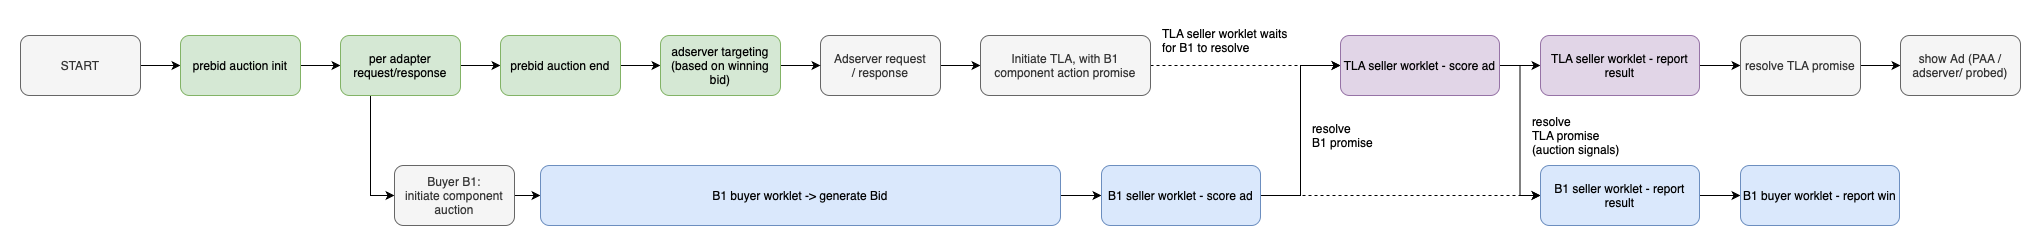

The diagram above was exported from draw.io. Its source (the exported page's mxGraphModel, read from the mxfile embedded in the PNG):
<mxGraphModel dx="1356" dy="750" grid="1" gridSize="10" guides="1" tooltips="1" connect="1" arrows="1" fold="1" page="1" pageScale="1" pageWidth="827" pageHeight="1169" math="0" shadow="0">
  <root>
    <mxCell id="0" />
    <mxCell id="1" parent="0" />
    <mxCell id="Zjk9UH58cchxLkYOs9aB-10" style="edgeStyle=orthogonalEdgeStyle;rounded=0;orthogonalLoop=1;jettySize=auto;html=1;exitX=1;exitY=0.5;exitDx=0;exitDy=0;entryX=0;entryY=0.5;entryDx=0;entryDy=0;" parent="1" source="Zjk9UH58cchxLkYOs9aB-1" target="Zjk9UH58cchxLkYOs9aB-2" edge="1">
      <mxGeometry relative="1" as="geometry" />
    </mxCell>
    <mxCell id="Zjk9UH58cchxLkYOs9aB-1" value="START" style="rounded=1;whiteSpace=wrap;html=1;fillColor=#f5f5f5;fontColor=#333333;strokeColor=#666666;" parent="1" vertex="1">
      <mxGeometry x="40" y="210" width="120" height="60" as="geometry" />
    </mxCell>
    <mxCell id="Zjk9UH58cchxLkYOs9aB-17" style="edgeStyle=orthogonalEdgeStyle;rounded=0;orthogonalLoop=1;jettySize=auto;html=1;exitX=1;exitY=0.5;exitDx=0;exitDy=0;" parent="1" source="Zjk9UH58cchxLkYOs9aB-2" target="Zjk9UH58cchxLkYOs9aB-3" edge="1">
      <mxGeometry relative="1" as="geometry" />
    </mxCell>
    <mxCell id="Zjk9UH58cchxLkYOs9aB-2" value="prebid auction init" style="rounded=1;whiteSpace=wrap;html=1;fillColor=#d5e8d4;strokeColor=#82b366;" parent="1" vertex="1">
      <mxGeometry x="200" y="210" width="120" height="60" as="geometry" />
    </mxCell>
    <mxCell id="Zjk9UH58cchxLkYOs9aB-18" style="edgeStyle=orthogonalEdgeStyle;rounded=0;orthogonalLoop=1;jettySize=auto;html=1;exitX=1;exitY=0.5;exitDx=0;exitDy=0;" parent="1" source="Zjk9UH58cchxLkYOs9aB-3" target="Zjk9UH58cchxLkYOs9aB-5" edge="1">
      <mxGeometry relative="1" as="geometry" />
    </mxCell>
    <mxCell id="x3XUWE_3wD_tdHUF4UVx-7" style="edgeStyle=orthogonalEdgeStyle;rounded=0;orthogonalLoop=1;jettySize=auto;html=1;exitX=0.25;exitY=1;exitDx=0;exitDy=0;entryX=0;entryY=0.5;entryDx=0;entryDy=0;" edge="1" parent="1" source="Zjk9UH58cchxLkYOs9aB-3" target="x3XUWE_3wD_tdHUF4UVx-4">
      <mxGeometry relative="1" as="geometry" />
    </mxCell>
    <mxCell id="Zjk9UH58cchxLkYOs9aB-3" value="per adapter request/response" style="rounded=1;whiteSpace=wrap;html=1;fillColor=#d5e8d4;strokeColor=#82b366;" parent="1" vertex="1">
      <mxGeometry x="360" y="210" width="120" height="60" as="geometry" />
    </mxCell>
    <mxCell id="x3XUWE_3wD_tdHUF4UVx-1" style="edgeStyle=orthogonalEdgeStyle;rounded=0;orthogonalLoop=1;jettySize=auto;html=1;exitX=1;exitY=0.5;exitDx=0;exitDy=0;" edge="1" parent="1" source="Zjk9UH58cchxLkYOs9aB-5" target="Zjk9UH58cchxLkYOs9aB-28">
      <mxGeometry relative="1" as="geometry" />
    </mxCell>
    <mxCell id="Zjk9UH58cchxLkYOs9aB-5" value="prebid auction end" style="rounded=1;whiteSpace=wrap;html=1;fillColor=#d5e8d4;strokeColor=#82b366;" parent="1" vertex="1">
      <mxGeometry x="520" y="210" width="120" height="60" as="geometry" />
    </mxCell>
    <mxCell id="Zjk9UH58cchxLkYOs9aB-13" style="edgeStyle=orthogonalEdgeStyle;rounded=0;orthogonalLoop=1;jettySize=auto;html=1;exitX=1;exitY=0.5;exitDx=0;exitDy=0;" parent="1" target="Zjk9UH58cchxLkYOs9aB-9" edge="1">
      <mxGeometry relative="1" as="geometry">
        <mxPoint x="320" y="240" as="sourcePoint" />
      </mxGeometry>
    </mxCell>
    <mxCell id="x3XUWE_3wD_tdHUF4UVx-24" style="edgeStyle=orthogonalEdgeStyle;rounded=0;orthogonalLoop=1;jettySize=auto;html=1;exitX=1;exitY=0.5;exitDx=0;exitDy=0;entryX=0;entryY=0.5;entryDx=0;entryDy=0;" edge="1" parent="1" source="Zjk9UH58cchxLkYOs9aB-26" target="Zjk9UH58cchxLkYOs9aB-38">
      <mxGeometry relative="1" as="geometry" />
    </mxCell>
    <mxCell id="Zjk9UH58cchxLkYOs9aB-26" value="Adserver request&lt;div&gt;/ response&lt;/div&gt;" style="rounded=1;whiteSpace=wrap;html=1;fillColor=#f5f5f5;fontColor=#333333;strokeColor=#666666;" parent="1" vertex="1">
      <mxGeometry x="840" y="210" width="120" height="60" as="geometry" />
    </mxCell>
    <mxCell id="x3XUWE_3wD_tdHUF4UVx-2" style="edgeStyle=orthogonalEdgeStyle;rounded=0;orthogonalLoop=1;jettySize=auto;html=1;exitX=1;exitY=0.5;exitDx=0;exitDy=0;" edge="1" parent="1" source="Zjk9UH58cchxLkYOs9aB-28" target="Zjk9UH58cchxLkYOs9aB-26">
      <mxGeometry relative="1" as="geometry" />
    </mxCell>
    <mxCell id="Zjk9UH58cchxLkYOs9aB-28" value="adserver targeting&lt;div&gt;(based on winning bid)&lt;/div&gt;" style="rounded=1;whiteSpace=wrap;html=1;fillColor=#d5e8d4;strokeColor=#82b366;" parent="1" vertex="1">
      <mxGeometry x="680" y="210" width="120" height="60" as="geometry" />
    </mxCell>
    <mxCell id="Zjk9UH58cchxLkYOs9aB-35" value="TLA seller worklet waits&amp;nbsp;&lt;div&gt;for B1 to resolve&lt;/div&gt;" style="text;html=1;align=left;verticalAlign=middle;resizable=0;points=[];autosize=1;strokeColor=none;fillColor=none;" parent="1" vertex="1">
      <mxGeometry x="1180" y="195" width="150" height="40" as="geometry" />
    </mxCell>
    <mxCell id="x3XUWE_3wD_tdHUF4UVx-21" style="edgeStyle=orthogonalEdgeStyle;rounded=0;orthogonalLoop=1;jettySize=auto;html=1;exitX=1;exitY=0.5;exitDx=0;exitDy=0;dashed=1;" edge="1" parent="1" source="Zjk9UH58cchxLkYOs9aB-38" target="x3XUWE_3wD_tdHUF4UVx-20">
      <mxGeometry relative="1" as="geometry" />
    </mxCell>
    <mxCell id="Zjk9UH58cchxLkYOs9aB-38" value="Initiate TLA, with B1 component action promise" style="rounded=1;whiteSpace=wrap;html=1;fillColor=#f5f5f5;fontColor=#333333;strokeColor=#666666;" parent="1" vertex="1">
      <mxGeometry x="1000" y="210" width="170" height="60" as="geometry" />
    </mxCell>
    <mxCell id="x3XUWE_3wD_tdHUF4UVx-18" style="edgeStyle=orthogonalEdgeStyle;rounded=0;orthogonalLoop=1;jettySize=auto;html=1;exitX=1;exitY=0.5;exitDx=0;exitDy=0;" edge="1" parent="1" source="x3XUWE_3wD_tdHUF4UVx-4" target="x3XUWE_3wD_tdHUF4UVx-16">
      <mxGeometry relative="1" as="geometry" />
    </mxCell>
    <mxCell id="x3XUWE_3wD_tdHUF4UVx-4" value="Buyer B1:&lt;div&gt;initiate component auction&lt;/div&gt;" style="rounded=1;whiteSpace=wrap;html=1;fillColor=#f5f5f5;strokeColor=#666666;fontColor=#333333;" vertex="1" parent="1">
      <mxGeometry x="414" y="340" width="120" height="60" as="geometry" />
    </mxCell>
    <mxCell id="x3XUWE_3wD_tdHUF4UVx-19" style="edgeStyle=orthogonalEdgeStyle;rounded=0;orthogonalLoop=1;jettySize=auto;html=1;exitX=1;exitY=0.5;exitDx=0;exitDy=0;entryX=0;entryY=0.5;entryDx=0;entryDy=0;" edge="1" parent="1" source="x3XUWE_3wD_tdHUF4UVx-16" target="x3XUWE_3wD_tdHUF4UVx-17">
      <mxGeometry relative="1" as="geometry" />
    </mxCell>
    <mxCell id="x3XUWE_3wD_tdHUF4UVx-16" value="B1 buyer worklet -&amp;gt; generate Bid" style="rounded=1;whiteSpace=wrap;html=1;fillColor=#dae8fc;strokeColor=#6c8ebf;" vertex="1" parent="1">
      <mxGeometry x="560" y="340" width="520" height="60" as="geometry" />
    </mxCell>
    <mxCell id="x3XUWE_3wD_tdHUF4UVx-22" style="edgeStyle=orthogonalEdgeStyle;rounded=0;orthogonalLoop=1;jettySize=auto;html=1;exitX=1;exitY=0.5;exitDx=0;exitDy=0;entryX=0;entryY=0.5;entryDx=0;entryDy=0;" edge="1" parent="1" source="x3XUWE_3wD_tdHUF4UVx-17" target="x3XUWE_3wD_tdHUF4UVx-20">
      <mxGeometry relative="1" as="geometry" />
    </mxCell>
    <mxCell id="x3XUWE_3wD_tdHUF4UVx-33" style="edgeStyle=orthogonalEdgeStyle;rounded=0;orthogonalLoop=1;jettySize=auto;html=1;exitX=1;exitY=0.5;exitDx=0;exitDy=0;dashed=1;" edge="1" parent="1" source="x3XUWE_3wD_tdHUF4UVx-17" target="x3XUWE_3wD_tdHUF4UVx-25">
      <mxGeometry relative="1" as="geometry" />
    </mxCell>
    <mxCell id="x3XUWE_3wD_tdHUF4UVx-17" value="B1 seller worklet - score ad" style="rounded=1;whiteSpace=wrap;html=1;fillColor=#dae8fc;strokeColor=#6c8ebf;" vertex="1" parent="1">
      <mxGeometry x="1121" y="340" width="159" height="60" as="geometry" />
    </mxCell>
    <mxCell id="x3XUWE_3wD_tdHUF4UVx-27" style="edgeStyle=orthogonalEdgeStyle;rounded=0;orthogonalLoop=1;jettySize=auto;html=1;exitX=1;exitY=0.5;exitDx=0;exitDy=0;entryX=0;entryY=0.5;entryDx=0;entryDy=0;" edge="1" parent="1" source="x3XUWE_3wD_tdHUF4UVx-20" target="x3XUWE_3wD_tdHUF4UVx-26">
      <mxGeometry relative="1" as="geometry" />
    </mxCell>
    <mxCell id="x3XUWE_3wD_tdHUF4UVx-34" style="edgeStyle=orthogonalEdgeStyle;rounded=0;orthogonalLoop=1;jettySize=auto;html=1;exitX=1;exitY=0.5;exitDx=0;exitDy=0;entryX=0;entryY=0.5;entryDx=0;entryDy=0;" edge="1" parent="1" source="x3XUWE_3wD_tdHUF4UVx-20" target="x3XUWE_3wD_tdHUF4UVx-25">
      <mxGeometry relative="1" as="geometry" />
    </mxCell>
    <mxCell id="x3XUWE_3wD_tdHUF4UVx-20" value="TLA seller worklet - score ad" style="rounded=1;whiteSpace=wrap;html=1;fillColor=#e1d5e7;strokeColor=#9673a6;" vertex="1" parent="1">
      <mxGeometry x="1360" y="210" width="159" height="60" as="geometry" />
    </mxCell>
    <mxCell id="x3XUWE_3wD_tdHUF4UVx-23" value="resolve&amp;nbsp;&lt;div&gt;B1 promise&lt;/div&gt;" style="text;html=1;align=left;verticalAlign=middle;resizable=0;points=[];autosize=1;strokeColor=none;fillColor=none;" vertex="1" parent="1">
      <mxGeometry x="1330" y="290" width="80" height="40" as="geometry" />
    </mxCell>
    <mxCell id="x3XUWE_3wD_tdHUF4UVx-37" style="edgeStyle=orthogonalEdgeStyle;rounded=0;orthogonalLoop=1;jettySize=auto;html=1;exitX=1;exitY=0.5;exitDx=0;exitDy=0;" edge="1" parent="1" source="x3XUWE_3wD_tdHUF4UVx-25" target="x3XUWE_3wD_tdHUF4UVx-36">
      <mxGeometry relative="1" as="geometry" />
    </mxCell>
    <mxCell id="x3XUWE_3wD_tdHUF4UVx-25" value="B1 seller worklet - report result" style="rounded=1;whiteSpace=wrap;html=1;fillColor=#dae8fc;strokeColor=#6c8ebf;" vertex="1" parent="1">
      <mxGeometry x="1560" y="340" width="159" height="60" as="geometry" />
    </mxCell>
    <mxCell id="x3XUWE_3wD_tdHUF4UVx-30" style="edgeStyle=orthogonalEdgeStyle;rounded=0;orthogonalLoop=1;jettySize=auto;html=1;exitX=1;exitY=0.5;exitDx=0;exitDy=0;entryX=0;entryY=0.5;entryDx=0;entryDy=0;" edge="1" parent="1" source="x3XUWE_3wD_tdHUF4UVx-26" target="x3XUWE_3wD_tdHUF4UVx-29">
      <mxGeometry relative="1" as="geometry" />
    </mxCell>
    <mxCell id="x3XUWE_3wD_tdHUF4UVx-26" value="TLA seller worklet - report result" style="rounded=1;whiteSpace=wrap;html=1;fillColor=#e1d5e7;strokeColor=#9673a6;" vertex="1" parent="1">
      <mxGeometry x="1560" y="210" width="159" height="60" as="geometry" />
    </mxCell>
    <mxCell id="x3XUWE_3wD_tdHUF4UVx-32" style="edgeStyle=orthogonalEdgeStyle;rounded=0;orthogonalLoop=1;jettySize=auto;html=1;exitX=1;exitY=0.5;exitDx=0;exitDy=0;entryX=0;entryY=0.5;entryDx=0;entryDy=0;" edge="1" parent="1" source="x3XUWE_3wD_tdHUF4UVx-29" target="x3XUWE_3wD_tdHUF4UVx-31">
      <mxGeometry relative="1" as="geometry" />
    </mxCell>
    <mxCell id="x3XUWE_3wD_tdHUF4UVx-29" value="resolve TLA promise" style="rounded=1;whiteSpace=wrap;html=1;fillColor=#f5f5f5;fontColor=#333333;strokeColor=#666666;" vertex="1" parent="1">
      <mxGeometry x="1760" y="210" width="120" height="60" as="geometry" />
    </mxCell>
    <mxCell id="x3XUWE_3wD_tdHUF4UVx-31" value="show Ad (PAA / adserver/ probed)" style="rounded=1;whiteSpace=wrap;html=1;fillColor=#f5f5f5;fontColor=#333333;strokeColor=#666666;" vertex="1" parent="1">
      <mxGeometry x="1920" y="210" width="120" height="60" as="geometry" />
    </mxCell>
    <mxCell id="x3XUWE_3wD_tdHUF4UVx-35" value="resolve&amp;nbsp;&lt;div&gt;TLA promise&amp;nbsp;&lt;/div&gt;&lt;div&gt;(auction signals)&lt;/div&gt;" style="text;html=1;align=left;verticalAlign=middle;resizable=0;points=[];autosize=1;strokeColor=none;fillColor=none;" vertex="1" parent="1">
      <mxGeometry x="1550" y="280" width="110" height="60" as="geometry" />
    </mxCell>
    <mxCell id="x3XUWE_3wD_tdHUF4UVx-36" value="B1 buyer worklet - report win" style="rounded=1;whiteSpace=wrap;html=1;fillColor=#dae8fc;strokeColor=#6c8ebf;" vertex="1" parent="1">
      <mxGeometry x="1760" y="340" width="159" height="60" as="geometry" />
    </mxCell>
  </root>
</mxGraphModel>